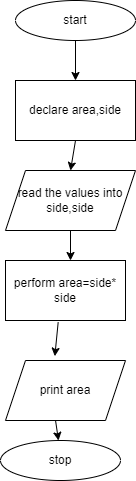

The diagram above was exported from draw.io. Its source (the exported page's mxGraphModel, read from the mxfile embedded in the PNG):
<mxGraphModel dx="794" dy="381" grid="1" gridSize="10" guides="1" tooltips="1" connect="1" arrows="1" fold="1" page="1" pageScale="1" pageWidth="850" pageHeight="1100" math="0" shadow="0">
  <root>
    <mxCell id="0" />
    <mxCell id="1" parent="0" />
    <mxCell id="CROb_B4wqiCIuDYRVHrq-1" value="start" style="ellipse;whiteSpace=wrap;html=1;" vertex="1" parent="1">
      <mxGeometry x="320" width="120" height="40" as="geometry" />
    </mxCell>
    <mxCell id="CROb_B4wqiCIuDYRVHrq-3" value="read the values into&lt;br&gt;side,side" style="shape=parallelogram;perimeter=parallelogramPerimeter;whiteSpace=wrap;html=1;fixedSize=1;" vertex="1" parent="1">
      <mxGeometry x="310" y="170" width="130" height="60" as="geometry" />
    </mxCell>
    <mxCell id="CROb_B4wqiCIuDYRVHrq-5" value="declare area,side" style="rounded=0;whiteSpace=wrap;html=1;" vertex="1" parent="1">
      <mxGeometry x="320" y="80" width="120" height="60" as="geometry" />
    </mxCell>
    <mxCell id="CROb_B4wqiCIuDYRVHrq-6" value="perform area=side*&lt;br&gt;side" style="rounded=0;whiteSpace=wrap;html=1;" vertex="1" parent="1">
      <mxGeometry x="310" y="260" width="120" height="60" as="geometry" />
    </mxCell>
    <mxCell id="CROb_B4wqiCIuDYRVHrq-7" value="print area" style="shape=parallelogram;perimeter=parallelogramPerimeter;whiteSpace=wrap;html=1;fixedSize=1;" vertex="1" parent="1">
      <mxGeometry x="310" y="360" width="120" height="60" as="geometry" />
    </mxCell>
    <mxCell id="CROb_B4wqiCIuDYRVHrq-8" value="stop" style="ellipse;whiteSpace=wrap;html=1;" vertex="1" parent="1">
      <mxGeometry x="305" y="440" width="120" height="40" as="geometry" />
    </mxCell>
    <mxCell id="CROb_B4wqiCIuDYRVHrq-9" value="" style="endArrow=classic;html=1;rounded=0;exitX=0.5;exitY=1;exitDx=0;exitDy=0;" edge="1" parent="1" source="CROb_B4wqiCIuDYRVHrq-1" target="CROb_B4wqiCIuDYRVHrq-5">
      <mxGeometry width="50" height="50" relative="1" as="geometry">
        <mxPoint x="380" y="160" as="sourcePoint" />
        <mxPoint x="430" y="110" as="targetPoint" />
      </mxGeometry>
    </mxCell>
    <mxCell id="CROb_B4wqiCIuDYRVHrq-10" value="" style="endArrow=classic;html=1;rounded=0;exitX=0.5;exitY=1;exitDx=0;exitDy=0;entryX=0.5;entryY=0;entryDx=0;entryDy=0;" edge="1" parent="1" source="CROb_B4wqiCIuDYRVHrq-5" target="CROb_B4wqiCIuDYRVHrq-3">
      <mxGeometry width="50" height="50" relative="1" as="geometry">
        <mxPoint x="380" y="160" as="sourcePoint" />
        <mxPoint x="430" y="110" as="targetPoint" />
      </mxGeometry>
    </mxCell>
    <mxCell id="CROb_B4wqiCIuDYRVHrq-14" value="" style="endArrow=classic;html=1;rounded=0;exitX=0.5;exitY=1;exitDx=0;exitDy=0;" edge="1" parent="1" source="CROb_B4wqiCIuDYRVHrq-3">
      <mxGeometry width="50" height="50" relative="1" as="geometry">
        <mxPoint x="380" y="160" as="sourcePoint" />
        <mxPoint x="375" y="260" as="targetPoint" />
      </mxGeometry>
    </mxCell>
    <mxCell id="CROb_B4wqiCIuDYRVHrq-15" value="" style="endArrow=classic;html=1;rounded=0;exitX=0.439;exitY=1.028;exitDx=0;exitDy=0;exitPerimeter=0;entryX=0.411;entryY=-0.072;entryDx=0;entryDy=0;entryPerimeter=0;" edge="1" parent="1" source="CROb_B4wqiCIuDYRVHrq-6" target="CROb_B4wqiCIuDYRVHrq-7">
      <mxGeometry width="50" height="50" relative="1" as="geometry">
        <mxPoint x="380" y="380" as="sourcePoint" />
        <mxPoint x="430" y="330" as="targetPoint" />
      </mxGeometry>
    </mxCell>
    <mxCell id="CROb_B4wqiCIuDYRVHrq-16" value="" style="endArrow=classic;html=1;rounded=0;exitX=0.417;exitY=1;exitDx=0;exitDy=0;exitPerimeter=0;" edge="1" parent="1" source="CROb_B4wqiCIuDYRVHrq-7" target="CROb_B4wqiCIuDYRVHrq-8">
      <mxGeometry width="50" height="50" relative="1" as="geometry">
        <mxPoint x="380" y="380" as="sourcePoint" />
        <mxPoint x="430" y="330" as="targetPoint" />
      </mxGeometry>
    </mxCell>
  </root>
</mxGraphModel>